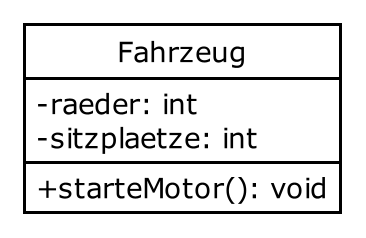

The diagram above was rendered by PlantUML. Its source (embedded in the PNG):
@startuml
!theme plain
scale 2.0
skinparam classAttributeIconSize 0
hide circle

class Fahrzeug {
    -raeder: int
    -sitzplaetze: int
    +starteMotor(): void
}
@enduml